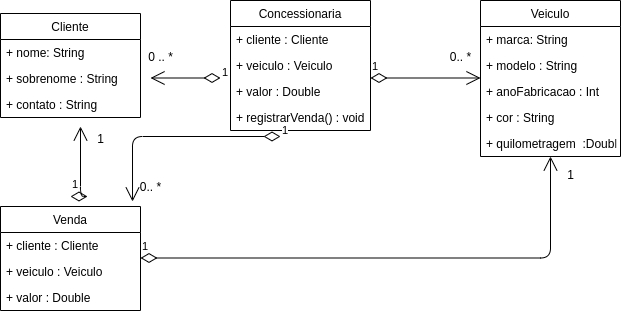

The diagram above was exported from draw.io. Its source (the exported page's mxGraphModel, read from the mxfile embedded in the PNG):
<mxGraphModel dx="868" dy="496" grid="1" gridSize="10" guides="1" tooltips="1" connect="1" arrows="1" fold="1" page="1" pageScale="1" pageWidth="827" pageHeight="1169" math="0" shadow="0">
  <root>
    <mxCell id="0" />
    <mxCell id="1" parent="0" />
    <mxCell id="0JNncpTGcmxN54uWXf3i-13" value="Veiculo" style="swimlane;fontStyle=0;childLayout=stackLayout;horizontal=1;startSize=26;fillColor=none;horizontalStack=0;resizeParent=1;resizeParentMax=0;resizeLast=0;collapsible=1;marginBottom=0;" parent="1" vertex="1">
      <mxGeometry x="560" y="64" width="140" height="156" as="geometry" />
    </mxCell>
    <mxCell id="0JNncpTGcmxN54uWXf3i-14" value="+ marca: String" style="text;strokeColor=none;fillColor=none;align=left;verticalAlign=top;spacingLeft=4;spacingRight=4;overflow=hidden;rotatable=0;points=[[0,0.5],[1,0.5]];portConstraint=eastwest;" parent="0JNncpTGcmxN54uWXf3i-13" vertex="1">
      <mxGeometry y="26" width="140" height="26" as="geometry" />
    </mxCell>
    <mxCell id="0JNncpTGcmxN54uWXf3i-15" value="+ modelo : String" style="text;strokeColor=none;fillColor=none;align=left;verticalAlign=top;spacingLeft=4;spacingRight=4;overflow=hidden;rotatable=0;points=[[0,0.5],[1,0.5]];portConstraint=eastwest;" parent="0JNncpTGcmxN54uWXf3i-13" vertex="1">
      <mxGeometry y="52" width="140" height="26" as="geometry" />
    </mxCell>
    <mxCell id="0JNncpTGcmxN54uWXf3i-16" value="+ anoFabricacao : Int" style="text;strokeColor=none;fillColor=none;align=left;verticalAlign=top;spacingLeft=4;spacingRight=4;overflow=hidden;rotatable=0;points=[[0,0.5],[1,0.5]];portConstraint=eastwest;" parent="0JNncpTGcmxN54uWXf3i-13" vertex="1">
      <mxGeometry y="78" width="140" height="26" as="geometry" />
    </mxCell>
    <mxCell id="0JNncpTGcmxN54uWXf3i-17" value="+ cor : String" style="text;strokeColor=none;fillColor=none;align=left;verticalAlign=top;spacingLeft=4;spacingRight=4;overflow=hidden;rotatable=0;points=[[0,0.5],[1,0.5]];portConstraint=eastwest;" parent="0JNncpTGcmxN54uWXf3i-13" vertex="1">
      <mxGeometry y="104" width="140" height="26" as="geometry" />
    </mxCell>
    <mxCell id="0JNncpTGcmxN54uWXf3i-18" value="+ quilometragem  :Double" style="text;strokeColor=none;fillColor=none;align=left;verticalAlign=top;spacingLeft=4;spacingRight=4;overflow=hidden;rotatable=0;points=[[0,0.5],[1,0.5]];portConstraint=eastwest;" parent="0JNncpTGcmxN54uWXf3i-13" vertex="1">
      <mxGeometry y="130" width="140" height="26" as="geometry" />
    </mxCell>
    <mxCell id="0JNncpTGcmxN54uWXf3i-1" value="Concessionaria" style="swimlane;fontStyle=0;childLayout=stackLayout;horizontal=1;startSize=26;fillColor=none;horizontalStack=0;resizeParent=1;resizeParentMax=0;resizeLast=0;collapsible=1;marginBottom=0;" parent="1" vertex="1">
      <mxGeometry x="310" y="64" width="140" height="130" as="geometry" />
    </mxCell>
    <mxCell id="0JNncpTGcmxN54uWXf3i-2" value="+ cliente : Cliente" style="text;strokeColor=none;fillColor=none;align=left;verticalAlign=top;spacingLeft=4;spacingRight=4;overflow=hidden;rotatable=0;points=[[0,0.5],[1,0.5]];portConstraint=eastwest;" parent="0JNncpTGcmxN54uWXf3i-1" vertex="1">
      <mxGeometry y="26" width="140" height="26" as="geometry" />
    </mxCell>
    <mxCell id="0JNncpTGcmxN54uWXf3i-3" value="+ veiculo : Veiculo" style="text;strokeColor=none;fillColor=none;align=left;verticalAlign=top;spacingLeft=4;spacingRight=4;overflow=hidden;rotatable=0;points=[[0,0.5],[1,0.5]];portConstraint=eastwest;" parent="0JNncpTGcmxN54uWXf3i-1" vertex="1">
      <mxGeometry y="52" width="140" height="26" as="geometry" />
    </mxCell>
    <mxCell id="0JNncpTGcmxN54uWXf3i-4" value="+ valor : Double" style="text;strokeColor=none;fillColor=none;align=left;verticalAlign=top;spacingLeft=4;spacingRight=4;overflow=hidden;rotatable=0;points=[[0,0.5],[1,0.5]];portConstraint=eastwest;" parent="0JNncpTGcmxN54uWXf3i-1" vertex="1">
      <mxGeometry y="78" width="140" height="26" as="geometry" />
    </mxCell>
    <mxCell id="0JNncpTGcmxN54uWXf3i-23" value="+ registrarVenda() : void" style="text;strokeColor=none;fillColor=none;align=left;verticalAlign=top;spacingLeft=4;spacingRight=4;overflow=hidden;rotatable=0;points=[[0,0.5],[1,0.5]];portConstraint=eastwest;" parent="0JNncpTGcmxN54uWXf3i-1" vertex="1">
      <mxGeometry y="104" width="140" height="26" as="geometry" />
    </mxCell>
    <mxCell id="0JNncpTGcmxN54uWXf3i-9" value="Venda" style="swimlane;fontStyle=0;childLayout=stackLayout;horizontal=1;startSize=26;fillColor=none;horizontalStack=0;resizeParent=1;resizeParentMax=0;resizeLast=0;collapsible=1;marginBottom=0;" parent="1" vertex="1">
      <mxGeometry x="80" y="270" width="140" height="104" as="geometry" />
    </mxCell>
    <mxCell id="0JNncpTGcmxN54uWXf3i-10" value="+ cliente : Cliente" style="text;strokeColor=none;fillColor=none;align=left;verticalAlign=top;spacingLeft=4;spacingRight=4;overflow=hidden;rotatable=0;points=[[0,0.5],[1,0.5]];portConstraint=eastwest;" parent="0JNncpTGcmxN54uWXf3i-9" vertex="1">
      <mxGeometry y="26" width="140" height="26" as="geometry" />
    </mxCell>
    <mxCell id="0JNncpTGcmxN54uWXf3i-11" value="+ veiculo : Veiculo" style="text;strokeColor=none;fillColor=none;align=left;verticalAlign=top;spacingLeft=4;spacingRight=4;overflow=hidden;rotatable=0;points=[[0,0.5],[1,0.5]];portConstraint=eastwest;" parent="0JNncpTGcmxN54uWXf3i-9" vertex="1">
      <mxGeometry y="52" width="140" height="26" as="geometry" />
    </mxCell>
    <mxCell id="0JNncpTGcmxN54uWXf3i-12" value="+ valor : Double" style="text;strokeColor=none;fillColor=none;align=left;verticalAlign=top;spacingLeft=4;spacingRight=4;overflow=hidden;rotatable=0;points=[[0,0.5],[1,0.5]];portConstraint=eastwest;" parent="0JNncpTGcmxN54uWXf3i-9" vertex="1">
      <mxGeometry y="78" width="140" height="26" as="geometry" />
    </mxCell>
    <mxCell id="0JNncpTGcmxN54uWXf3i-5" value="Cliente" style="swimlane;fontStyle=0;childLayout=stackLayout;horizontal=1;startSize=26;fillColor=none;horizontalStack=0;resizeParent=1;resizeParentMax=0;resizeLast=0;collapsible=1;marginBottom=0;" parent="1" vertex="1">
      <mxGeometry x="80" y="77" width="140" height="104" as="geometry" />
    </mxCell>
    <mxCell id="0JNncpTGcmxN54uWXf3i-6" value="+ nome: String" style="text;strokeColor=none;fillColor=none;align=left;verticalAlign=top;spacingLeft=4;spacingRight=4;overflow=hidden;rotatable=0;points=[[0,0.5],[1,0.5]];portConstraint=eastwest;" parent="0JNncpTGcmxN54uWXf3i-5" vertex="1">
      <mxGeometry y="26" width="140" height="26" as="geometry" />
    </mxCell>
    <mxCell id="0JNncpTGcmxN54uWXf3i-7" value="+ sobrenome : String" style="text;strokeColor=none;fillColor=none;align=left;verticalAlign=top;spacingLeft=4;spacingRight=4;overflow=hidden;rotatable=0;points=[[0,0.5],[1,0.5]];portConstraint=eastwest;" parent="0JNncpTGcmxN54uWXf3i-5" vertex="1">
      <mxGeometry y="52" width="140" height="26" as="geometry" />
    </mxCell>
    <mxCell id="0JNncpTGcmxN54uWXf3i-8" value="+ contato : String" style="text;strokeColor=none;fillColor=none;align=left;verticalAlign=top;spacingLeft=4;spacingRight=4;overflow=hidden;rotatable=0;points=[[0,0.5],[1,0.5]];portConstraint=eastwest;" parent="0JNncpTGcmxN54uWXf3i-5" vertex="1">
      <mxGeometry y="78" width="140" height="26" as="geometry" />
    </mxCell>
    <mxCell id="0JNncpTGcmxN54uWXf3i-43" value="1" style="endArrow=open;html=1;endSize=12;startArrow=diamondThin;startSize=14;startFill=0;edgeStyle=orthogonalEdgeStyle;align=left;verticalAlign=bottom;entryX=0.5;entryY=1;entryDx=0;entryDy=0;" parent="1" target="0JNncpTGcmxN54uWXf3i-13" edge="1">
      <mxGeometry x="-1" y="3" relative="1" as="geometry">
        <mxPoint x="220" y="321.5" as="sourcePoint" />
        <mxPoint x="380" y="321.5" as="targetPoint" />
      </mxGeometry>
    </mxCell>
    <mxCell id="0JNncpTGcmxN54uWXf3i-44" value="&lt;div&gt;1&lt;br&gt;&lt;/div&gt;&lt;div&gt;&lt;br&gt;&lt;/div&gt;" style="text;html=1;align=center;verticalAlign=middle;resizable=0;points=[];autosize=1;" parent="1" vertex="1">
      <mxGeometry x="640" y="230" width="20" height="30" as="geometry" />
    </mxCell>
    <mxCell id="0JNncpTGcmxN54uWXf3i-45" value="1" style="endArrow=open;html=1;endSize=12;startArrow=diamondThin;startSize=14;startFill=0;edgeStyle=orthogonalEdgeStyle;align=left;verticalAlign=bottom;" parent="1" edge="1">
      <mxGeometry x="-1" y="3" relative="1" as="geometry">
        <mxPoint x="150" y="260" as="sourcePoint" />
        <mxPoint x="160" y="190" as="targetPoint" />
      </mxGeometry>
    </mxCell>
    <mxCell id="0JNncpTGcmxN54uWXf3i-46" value="&lt;div&gt;1&lt;/div&gt;&lt;div&gt;&lt;br&gt;&lt;/div&gt;" style="text;html=1;align=center;verticalAlign=middle;resizable=0;points=[];autosize=1;" parent="1" vertex="1">
      <mxGeometry x="170" y="194" width="20" height="30" as="geometry" />
    </mxCell>
    <mxCell id="0JNncpTGcmxN54uWXf3i-47" value="1" style="endArrow=open;html=1;endSize=12;startArrow=diamondThin;startSize=14;startFill=0;edgeStyle=orthogonalEdgeStyle;align=left;verticalAlign=bottom;" parent="1" edge="1">
      <mxGeometry x="-1" y="3" relative="1" as="geometry">
        <mxPoint x="300" y="141.5" as="sourcePoint" />
        <mxPoint x="230" y="141.5" as="targetPoint" />
      </mxGeometry>
    </mxCell>
    <mxCell id="0JNncpTGcmxN54uWXf3i-48" value="0 .. *" style="text;html=1;align=center;verticalAlign=middle;resizable=0;points=[];autosize=1;" parent="1" vertex="1">
      <mxGeometry x="220" y="110" width="40" height="20" as="geometry" />
    </mxCell>
    <mxCell id="0JNncpTGcmxN54uWXf3i-49" value="1" style="endArrow=open;html=1;endSize=12;startArrow=diamondThin;startSize=14;startFill=0;edgeStyle=orthogonalEdgeStyle;align=left;verticalAlign=bottom;" parent="1" edge="1">
      <mxGeometry x="-1" y="3" relative="1" as="geometry">
        <mxPoint x="450" y="141.5" as="sourcePoint" />
        <mxPoint x="560" y="141.5" as="targetPoint" />
      </mxGeometry>
    </mxCell>
    <mxCell id="0JNncpTGcmxN54uWXf3i-50" value="&lt;div&gt;0.. *&lt;br&gt;&lt;/div&gt;" style="text;html=1;align=center;verticalAlign=middle;resizable=0;points=[];autosize=1;" parent="1" vertex="1">
      <mxGeometry x="520" y="110" width="40" height="20" as="geometry" />
    </mxCell>
    <mxCell id="0JNncpTGcmxN54uWXf3i-51" value="1" style="endArrow=open;html=1;endSize=12;startArrow=diamondThin;startSize=14;startFill=0;edgeStyle=orthogonalEdgeStyle;align=left;verticalAlign=bottom;entryX=0.943;entryY=-0.048;entryDx=0;entryDy=0;entryPerimeter=0;" parent="1" target="0JNncpTGcmxN54uWXf3i-9" edge="1">
      <mxGeometry x="-1" y="3" relative="1" as="geometry">
        <mxPoint x="360" y="200" as="sourcePoint" />
        <mxPoint x="530" y="208.5" as="targetPoint" />
      </mxGeometry>
    </mxCell>
    <mxCell id="0JNncpTGcmxN54uWXf3i-52" value="0.. *" style="text;html=1;align=center;verticalAlign=middle;resizable=0;points=[];autosize=1;" parent="1" vertex="1">
      <mxGeometry x="210" y="240" width="40" height="20" as="geometry" />
    </mxCell>
  </root>
</mxGraphModel>